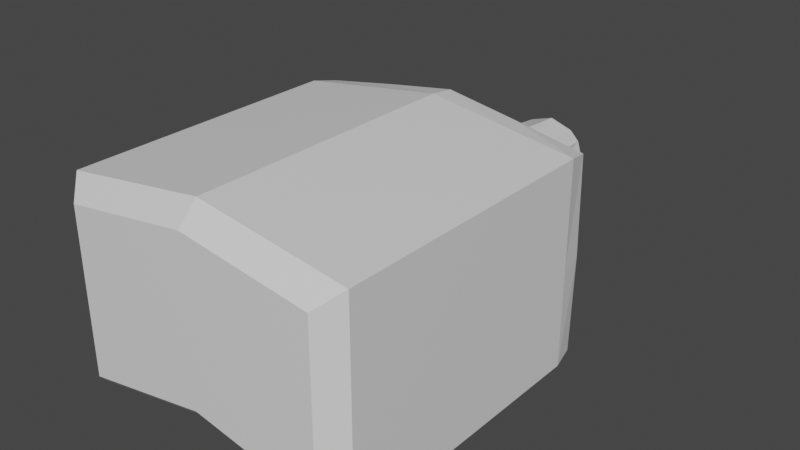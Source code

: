 # Source: toughstuff.blend  (saved by Blender 2.80.75; exported with 4.5.12 LTS)
import bpy
from mathutils import Matrix  # noqa: F401  (used for matrix-valued properties, if any)

bpy.ops.wm.read_factory_settings(use_empty=True)
scene = bpy.context.scene
scene.name = 'Scene'

# ---- collections
col_collection = bpy.data.collections.new('Collection'); scene.collection.children.link(col_collection)

# ---- materials (node trees are filled in below, after node groups)
mat_material = bpy.data.materials.new('Material')
mat_material.alpha_threshold = 0.0
mat_material.use_transparent_shadow = False
mat_material.line_color = (0.0, 0.0, 0.0, 1.0)

# ---- material node trees
mat_material.use_nodes = True; mat_material.node_tree.nodes.clear()
_N = mat_material.node_tree.nodes; _L = mat_material.node_tree.links
n0 = _N.new('ShaderNodeOutputMaterial'); n0.name = 'Material Output'; n0.location = (300, 300)
n1 = _N.new('ShaderNodeBsdfPrincipled'); n1.name = 'Principled BSDF'; n1.location = (10, 300)
n1.distribution = 'GGX'
n1.subsurface_method = 'BURLEY'
n1.inputs[2].default_value = 0.4
n1.inputs[3].default_value = 1.45
n1.inputs[27].default_value = (0.0, 0.0, 0.0, 1.0)
n1.inputs[28].default_value = 1.0
_L.new(n1.outputs[0], n0.inputs[0])
n0.is_active_output = True

# ---- world
world_world = bpy.data.worlds.new('World'); scene.world = world_world
world_world.use_nodes = True; world_world.node_tree.nodes.clear()
_N = world_world.node_tree.nodes; _L = world_world.node_tree.links
n0 = _N.new('ShaderNodeOutputWorld'); n0.name = 'World Output'; n0.location = (300, 300)
n1 = _N.new('ShaderNodeBackground'); n1.name = 'Background'; n1.location = (10, 300)
n1.inputs[0].default_value = (0.05088, 0.05088, 0.05088, 1.0)
_L.new(n1.outputs[0], n0.inputs[0])
n0.is_active_output = True
world_world.color = (0.05088, 0.05088, 0.05088)
world_world.use_sun_shadow = False
world_world.sun_shadow_jitter_overblur = 0.0

# ---- meshes
me_cube = bpy.data.meshes.new('Cube')
me_cube.from_pydata([(0.8215, -0.1392, 0.5801), (-0.8215, -0.1392, 0.5801), (0.2278, 0.9886, 0.0006424), (-0.2278, 0.9886, 0.0006424), (2.22e-16, 0.9886, 0.0006424), (0.1801, 0.9886, 0.0006424), (-0.1801, 0.9886, 0.0006424), (-0.1872, 0.9886, 0.1305), (-0.1332, 0.9886, 0.1855), (0.1332, 0.9886, -0.1842), (0.1332, 0.9886, 0.1855), (0.8215, -0.1392, -0.5601), (0.1872, 0.9886, 0.1305), (0.3018, 0.3201, 0.009487), (0.1872, 0.9886, -0.1292), (-0.1872, 0.9886, -0.1292), (2.22e-16, 0.9886, 0.2285), (2.22e-16, 0.9886, -0.2272), (-0.3018, 0.3201, 0.009487), (-0.287, 0.3201, 0.2086), (0.1579, 0.3201, -0.1894), (-0.1579, 0.3201, 0.2448), (0.1579, 0.3201, 0.2448), (-0.1332, 0.9886, -0.1842), (-0.8215, -0.1392, -0.5601), (-4.353e-10, -0.1392, 0.7008), (-4.353e-10, -0.1392, -0.4078), (-0.4108, -0.1392, 0.6404), (0.8215, -0.1392, 0.009987), (0.287, 0.3201, 0.2086), (0.4108, -0.1392, -0.4839), (0.4108, -0.1392, 0.6404), (-0.4108, -0.1392, -0.4839), (-0.1579, 0.3201, -0.1894), (-0.287, 0.3201, -0.1897), (-0.8215, -0.1392, 0.009987), (8.583e-11, 0.3201, 0.2765), (8.583e-11, 0.3201, -0.1849), (0.287, 0.3201, -0.1897), (0.3046, 0.1052, 0.4597), (1.888e-10, 0.1052, 0.5157), (-0.3046, 0.1052, 0.4597), (0.571, 0.1052, -0.3945), (0.3046, 0.1052, -0.3764), (-0.571, 0.1052, 0.3979), (-0.5906, 0.1052, 0.001695), (-0.571, 0.1052, -0.3945), (1.888e-10, 0.1052, -0.3525), (-0.3046, 0.1052, -0.3764), (0.571, 0.1052, 0.3979), (0.5906, 0.1052, 0.001695), (0.405, -0.0006627, 0.6186), (-3.403e-10, -0.0006627, 0.6838), (-0.405, -0.0006627, 0.6186), (0.405, -0.0006627, -0.4913), (-0.7908, -0.0006627, -0.5471), (-0.405, -0.0006627, -0.4913), (0.8007, -0.0006627, 0.001702), (0.7908, -0.0006627, -0.5471), (-3.403e-10, -0.0006627, -0.4326), (-0.7908, -0.0006627, 0.5505), (-0.8007, -0.0006627, 0.001702), (0.7908, -0.0006627, 0.5505), (0.713, -1.782, -0.4296), (0.8215, -1.674, -0.5601), (0.713, -1.782, 0.4863), (0.8215, -1.674, 0.5801), (-0.8215, -1.674, -0.5601), (-0.713, -1.782, -0.4296), (-0.713, -1.782, 0.4863), (-0.8215, -1.674, 0.5801), (-4.353e-10, -1.674, -0.4078), (-4.353e-10, -1.782, -0.2974), (-4.353e-10, -1.674, 0.7008), (-4.353e-10, -1.782, 0.5911)], [], [(73, 25, 27, 1, 70), (71, 26, 30, 11, 64), (72, 63, 65, 74), (66, 0, 31, 25, 73), (6, 3, 7, 8), (5, 4, 16, 10), (70, 1, 35, 24, 67), (67, 24, 32, 26, 71), (68, 72, 74, 69), (2, 5, 10, 12), (14, 9, 5, 2), (9, 17, 4, 5), (4, 6, 8, 16), (17, 23, 6, 4), (23, 15, 3, 6), (2, 13, 38, 14), (12, 29, 13, 2), (10, 22, 29, 12), (16, 36, 22, 10), (17, 37, 33, 23), (23, 33, 34, 15), (15, 34, 18, 3), (3, 18, 19, 7), (53, 27, 25, 52), (60, 1, 27, 53), (54, 30, 26, 59), (58, 11, 30, 54), (61, 35, 1, 60), (55, 24, 35, 61), (56, 32, 24, 55), (59, 26, 32, 56), (14, 38, 20, 9), (9, 20, 37, 17), (7, 19, 21, 8), (8, 21, 36, 16), (52, 25, 31, 51), (51, 31, 0, 62), (62, 0, 28, 57), (57, 28, 11, 58), (13, 50, 42, 38), (29, 49, 50, 13), (22, 39, 49, 29), (36, 40, 39, 22), (37, 47, 48, 33), (33, 48, 46, 34), (34, 46, 45, 18), (18, 45, 44, 19), (38, 42, 43, 20), (20, 43, 47, 37), (19, 44, 41, 21), (21, 41, 40, 36), (50, 57, 58, 42), (49, 62, 57, 50), (39, 51, 62, 49), (40, 52, 51, 39), (47, 59, 56, 48), (48, 56, 55, 46), (46, 55, 61, 45), (45, 61, 60, 44), (42, 58, 54, 43), (43, 54, 59, 47), (44, 60, 53, 41), (41, 53, 52, 40), (68, 69, 70, 67), (72, 68, 67, 71), (74, 65, 66, 73), (65, 63, 64, 66), (63, 72, 71, 64), (69, 74, 73, 70), (64, 11, 28, 0, 66)])
_uv = me_cube.uv_layers.new(name='UVMap')
_uv.uv.foreach_set('vector', [0.3915, 0.375, 0.625, 0.375, 0.625, 0.4375, 0.625, 0.5, 0.3915, 0.5, 0.6415, 0.625, 0.875, 0.625, 0.875, 0.6875, 0.875, 0.75, 0.6415, 0.75, 0.5, 0.7749, 0.6085, 0.7743, 0.6085, 0.9757, 0.5, 0.9753, 0.3915, 0.25, 0.625, 0.25, 0.625, 0.3125, 0.625, 0.375, 0.3915, 0.375, 0.5625, 0.125, 0.625, 0.125, 0.625, 0.25, 0.5625, 0.25, 0.4375, 0.125, 0.5, 0.125, 0.5, 0.25, 0.4375, 0.25, 0.3915, 0.5, 0.625, 0.5, 0.625, 0.625, 0.625, 0.75, 0.3915, 0.75, 0.6415, 0.5, 0.875, 0.5, 0.875, 0.5625, 0.875, 0.625, 0.6415, 0.625, 0.3915, 0.7743, 0.5, 0.7749, 0.5, 0.9753, 0.3915, 0.9757, 0.375, 0.125, 0.4375, 0.125, 0.4375, 0.25, 0.375, 0.25, 0.375, 0.0, 0.4375, 0.0, 0.4375, 0.125, 0.375, 0.125, 0.4375, 0.0, 0.5, 0.0, 0.5, 0.125, 0.4375, 0.125, 0.5, 0.125, 0.5625, 0.125, 0.5625, 0.25, 0.5, 0.25, 0.5, 0.0, 0.5625, 0.0, 0.5625, 0.125, 0.5, 0.125, 0.5625, 0.0, 0.625, 0.0, 0.625, 0.125, 0.5625, 0.125, 0.375, 0.125, 0.375, 0.125, 0.375, 0.0, 0.375, 0.0, 0.375, 0.25, 0.375, 0.25, 0.375, 0.125, 0.375, 0.125, 0.4375, 0.25, 0.4375, 0.25, 0.375, 0.25, 0.375, 0.25, 0.5, 0.25, 0.5, 0.25, 0.4375, 0.25, 0.4375, 0.25, 0.5, 0.0, 0.5, 0.0, 0.5625, 0.0, 0.5625, 0.0, 0.5625, 0.0, 0.5625, 0.0, 0.625, 0.0, 0.625, 0.0, 0.625, 0.0, 0.625, 0.0, 0.625, 0.125, 0.625, 0.125, 0.625, 0.125, 0.625, 0.125, 0.625, 0.25, 0.625, 0.25, 0.5625, 0.25, 0.5625, 0.25, 0.5, 0.25, 0.5, 0.25, 0.625, 0.25, 0.625, 0.25, 0.5625, 0.25, 0.5625, 0.25, 0.4375, 0.0, 0.4375, 0.0, 0.5, 0.0, 0.5, 0.0, 0.375, 0.0, 0.375, 0.0, 0.4375, 0.0, 0.4375, 0.0, 0.625, 0.125, 0.625, 0.125, 0.625, 0.25, 0.625, 0.25, 0.625, 0.0, 0.625, 0.0, 0.625, 0.125, 0.625, 0.125, 0.5625, 0.0, 0.5625, 0.0, 0.625, 0.0, 0.625, 0.0, 0.5, 0.0, 0.5, 0.0, 0.5625, 0.0, 0.5625, 0.0, 0.375, 0.0, 0.375, 0.0, 0.4375, 0.0, 0.4375, 0.0, 0.4375, 0.0, 0.4375, 0.0, 0.5, 0.0, 0.5, 0.0, 0.625, 0.25, 0.625, 0.25, 0.5625, 0.25, 0.5625, 0.25, 0.5625, 0.25, 0.5625, 0.25, 0.5, 0.25, 0.5, 0.25, 0.5, 0.25, 0.5, 0.25, 0.4375, 0.25, 0.4375, 0.25, 0.4375, 0.25, 0.4375, 0.25, 0.375, 0.25, 0.375, 0.25, 0.375, 0.25, 0.375, 0.25, 0.375, 0.125, 0.375, 0.125, 0.375, 0.125, 0.375, 0.125, 0.375, 0.0, 0.375, 0.0, 0.375, 0.125, 0.375, 0.125, 0.375, 0.0, 0.375, 0.0, 0.375, 0.25, 0.375, 0.25, 0.375, 0.125, 0.375, 0.125, 0.4375, 0.25, 0.4375, 0.25, 0.375, 0.25, 0.375, 0.25, 0.5, 0.25, 0.5, 0.25, 0.4375, 0.25, 0.4375, 0.25, 0.5, 0.0, 0.5, 0.0, 0.5625, 0.0, 0.5625, 0.0, 0.5625, 0.0, 0.5625, 0.0, 0.625, 0.0, 0.625, 0.0, 0.625, 0.0, 0.625, 0.0, 0.625, 0.125, 0.625, 0.125, 0.625, 0.125, 0.625, 0.125, 0.625, 0.25, 0.625, 0.25, 0.375, 0.0, 0.375, 0.0, 0.4375, 0.0, 0.4375, 0.0, 0.4375, 0.0, 0.4375, 0.0, 0.5, 0.0, 0.5, 0.0, 0.625, 0.25, 0.625, 0.25, 0.5625, 0.25, 0.5625, 0.25, 0.5625, 0.25, 0.5625, 0.25, 0.5, 0.25, 0.5, 0.25, 0.375, 0.125, 0.375, 0.125, 0.375, 0.0, 0.375, 0.0, 0.375, 0.25, 0.375, 0.25, 0.375, 0.125, 0.375, 0.125, 0.4375, 0.25, 0.4375, 0.25, 0.375, 0.25, 0.375, 0.25, 0.5, 0.25, 0.5, 0.25, 0.4375, 0.25, 0.4375, 0.25, 0.5, 0.0, 0.5, 0.0, 0.5625, 0.0, 0.5625, 0.0, 0.5625, 0.0, 0.5625, 0.0, 0.625, 0.0, 0.625, 0.0, 0.625, 0.0, 0.625, 0.0, 0.625, 0.125, 0.625, 0.125, 0.625, 0.125, 0.625, 0.125, 0.625, 0.25, 0.625, 0.25, 0.375, 0.0, 0.375, 0.0, 0.4375, 0.0, 0.4375, 0.0, 0.4375, 0.0, 0.4375, 0.0, 0.5, 0.0, 0.5, 0.0, 0.625, 0.25, 0.625, 0.25, 0.5625, 0.25, 0.5625, 0.25, 0.5625, 0.25, 0.5625, 0.25, 0.5, 0.25, 0.5, 0.25, 0.3915, 0.7743, 0.3915, 0.9757, 0.375, 1.0, 0.375, 0.75, 0.5, 0.7749, 0.3915, 0.7743, 0.375, 0.75, 0.5, 0.75, 0.5, 0.9753, 0.6085, 0.9757, 0.625, 1.0, 0.5, 1.0, 0.6085, 0.9757, 0.6085, 0.7743, 0.625, 0.75, 0.625, 1.0, 0.6085, 0.7743, 0.5, 0.7749, 0.5, 0.75, 0.625, 0.75, 0.3915, 0.9757, 0.5, 0.9753, 0.5, 1.0, 0.375, 1.0, 0.1415, 0.5, 0.375, 0.5, 0.375, 0.625, 0.375, 0.75, 0.1415, 0.75])
me_cube.materials.append(mat_material)
me_cube.use_remesh_preserve_volume = False
me_cube.use_remesh_preserve_attributes = False
me_cube.use_mirror_vertex_groups = False
me_cube.update()

# ---- objects
ob_toughstuff = bpy.data.objects.new('Toughstuff', me_cube)

# ---- transforms, parenting, visibility, modifiers, constraints
ob_toughstuff.location = (0.0, 0.0, 0.0)
ob_toughstuff.lock_rotations_4d = False
ob_toughstuff.empty_display_type = 'ARROWS'
ob_toughstuff.lineart.crease_threshold = 0.0

# ---- collection membership
col_collection.objects.link(ob_toughstuff)

# ---- scene / render settings (as saved in the file)
scene.frame_start = 1; scene.frame_end = 250; scene.frame_set(1)
scene.render.engine = 'BLENDER_EEVEE_NEXT'
scene.cycles.use_denoising = False
scene.cycles.samples = 128
scene.cycles.sampling_pattern = 'TABULATED_SOBOL'
scene.cycles.use_adaptive_sampling = False
scene.cycles.use_light_tree = False
scene.view_settings.view_transform = 'Filmic'
bpy.context.view_layer.update()

# ---- added for rendering (the .blend has no active camera and no usable light): camera, sun
cam_auto = bpy.data.cameras.new('AutoCamera')
cam_auto.lens = 50.0
cam_auto.sensor_width = 36.0
cam_auto.clip_end = 1000.0
ob_auto_camera = bpy.data.objects.new('AutoCamera', cam_auto)
scene.collection.objects.link(ob_auto_camera)
ob_auto_camera.location = (3.20076, -4.23776, 2.63098)
ob_auto_camera.rotation_euler = (1.09748, -7.21219e-08, 0.694738)
scene.camera = ob_auto_camera
light_auto_sun = bpy.data.lights.new('AutoSun', 'SUN')
light_auto_sun.energy = 3.0
light_auto_sun.angle = 0.0523599
ob_auto_sun = bpy.data.objects.new('AutoSun', light_auto_sun)
scene.collection.objects.link(ob_auto_sun)
ob_auto_sun.rotation_euler = (0.872665, 0.174533, 0.523599)
bpy.context.view_layer.update()
